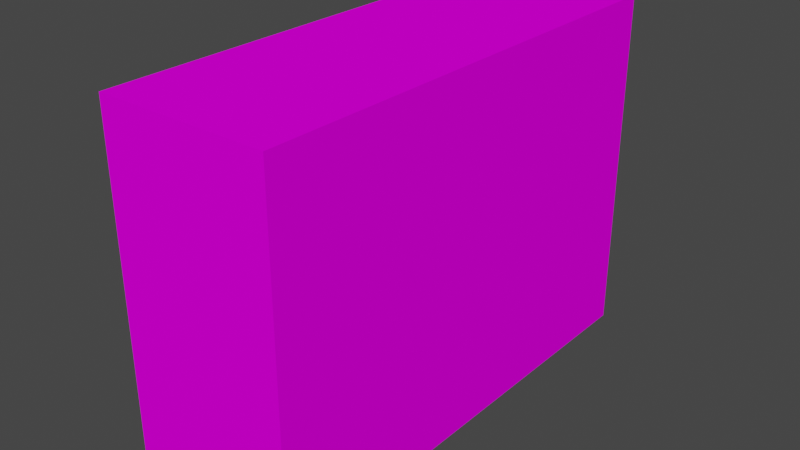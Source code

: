 # Source: shotgunammo.blend  (saved by Blender 3.2.14; exported with 4.5.12 LTS)
import bpy
from mathutils import Matrix  # noqa: F401  (used for matrix-valued properties, if any)

bpy.ops.wm.read_factory_settings(use_empty=True)
scene = bpy.context.scene
scene.name = 'Scene'

# ---- collections
col_collection = bpy.data.collections.new('Collection'); scene.collection.children.link(col_collection)

# ---- images (referenced by path relative to the original .blend; pixels are not part of the script)
import os
ASSET_DIR = os.environ.get("B2B_ASSET_DIR", "")  # directory of the original .blend (textures are referenced by path, not embedded)
HERE = os.path.dirname(os.path.abspath(__file__))  # packed textures are extracted next to this script under _unpacked/

def load_image(name, relpath, width, height, colorspace="sRGB"):
    """Load a texture the original file referenced (path relative to the .blend, or extracted next to this script)."""
    p = next((c for c in (os.path.join(HERE, relpath), os.path.join(ASSET_DIR, relpath)) if relpath and os.path.exists(c)), "")
    if p:
        img = bpy.data.images.load(p, check_existing=True)
        img.name = name
    else:  # same state as the original file: an image datablock whose file is absent (Cycles renders it pink)
        img = bpy.data.images.new(name, width, height)
        img.source = "FILE"
        img.filepath = "//" + (relpath or name)
    img.colorspace_settings.name = colorspace
    return img
img_shotgunshells_png = load_image('shotgunshells.png', 'shotgunshells.png', 1024, 1024, 'sRGB')

# ---- materials (node trees are filled in below, after node groups)
mat_shotgunshells = bpy.data.materials.new('shotgunshells')
mat_shotgunshells.alpha_threshold = 0.0
mat_shotgunshells.use_transparent_shadow = False
mat_shotgunshells.line_color = (0.0, 0.0, 0.0, 1.0)

# ---- material node trees
mat_shotgunshells.use_nodes = True; mat_shotgunshells.node_tree.nodes.clear()
_N = mat_shotgunshells.node_tree.nodes; _L = mat_shotgunshells.node_tree.links
n0 = _N.new('ShaderNodeOutputMaterial'); n0.name = 'Material Output'; n0.location = (300, 300)
n1 = _N.new('ShaderNodeBsdfPrincipled'); n1.name = 'Principled BSDF'; n1.location = (10, 300)
n1.distribution = 'GGX'
n1.subsurface_method = 'RANDOM_WALK_SKIN'
n1.inputs[2].default_value = 1.0
n1.inputs[3].default_value = 1.45
n1.inputs[13].default_value = 0.0
n1.inputs[27].default_value = (0.0, 0.0, 0.0, 1.0)
n1.inputs[28].default_value = 1.0
n2 = _N.new('ShaderNodeTexImage'); n2.name = 'Image Texture'; n2.location = (-433, 171)
n2.image = img_shotgunshells_png
n2.interpolation = 'Closest'
_L.new(n1.outputs[0], n0.inputs[0])
_L.new(n2.outputs[0], n1.inputs[0])
n0.is_active_output = True

# ---- world
world_world = bpy.data.worlds.new('World'); scene.world = world_world
world_world.use_nodes = True; world_world.node_tree.nodes.clear()
_N = world_world.node_tree.nodes; _L = world_world.node_tree.links
n0 = _N.new('ShaderNodeOutputWorld'); n0.name = 'World Output'; n0.location = (300, 300)
n1 = _N.new('ShaderNodeBackground'); n1.name = 'Background'; n1.location = (10, 300)
n1.inputs[0].default_value = (0.05088, 0.05088, 0.05088, 1.0)
_L.new(n1.outputs[0], n0.inputs[0])
n0.is_active_output = True
world_world.color = (0.05088, 0.05088, 0.05088)
world_world.use_sun_shadow = False
world_world.sun_shadow_jitter_overblur = 0.0

# ---- meshes
me_cube = bpy.data.meshes.new('Cube')
me_cube.from_pydata([(0.3577, 1.0, 0.7317), (0.3577, 1.0, -0.7317), (0.3577, -1.0, 0.7317), (0.3577, -1.0, -0.7317), (-0.3577, 1.0, 0.7317), (-0.3577, 1.0, -0.7317), (-0.3577, -1.0, 0.7317), (-0.3577, -1.0, -0.7317)], [], [(0, 4, 6, 2), (3, 2, 6, 7), (7, 6, 4, 5), (5, 1, 3, 7), (1, 0, 2, 3), (5, 4, 0, 1)])
_uv = me_cube.uv_layers.new(name='UVMap')
_uv.uv.foreach_set('vector', [-0.3086, 0.9818, -0.3086, 0.7248, 0.4098, 0.7248, 0.4098, 0.9818, 0.9355, 0.9818, 0.4098, 0.9818, 0.4098, 0.7248, 0.9355, 0.7248, 0.9965, 0.02772, 0.9965, 0.7593, -0.003352, 0.7593, -0.003352, 0.02772, 1.654, 0.7248, 1.654, 0.9818, 0.9355, 0.9818, 0.9355, 0.7248, 0.9965, 0.03014, 0.9965, 0.7618, -0.003352, 0.7618, -0.003352, 0.03014, -0.8342, 0.7248, -0.3086, 0.7248, -0.3086, 0.9818, -0.8342, 0.9818])
me_cube.materials.append(mat_shotgunshells)
me_cube.use_mirror_vertex_groups = False
me_cube.update()

# ---- objects
ob_cube = bpy.data.objects.new('Cube', me_cube)

# ---- transforms, parenting, visibility, modifiers, constraints
ob_cube.location = (0.0, 0.0, 0.0)
ob_cube.lock_rotations_4d = False
ob_cube.empty_display_type = 'ARROWS'
ob_cube.lineart.crease_threshold = 0.0

# ---- collection membership
col_collection.objects.link(ob_cube)

# ---- scene / render settings (as saved in the file)
scene.frame_start = 1; scene.frame_end = 250; scene.frame_set(1)
scene.render.engine = 'BLENDER_EEVEE_NEXT'
scene.cycles.sampling_pattern = 'TABULATED_SOBOL'
scene.cycles.use_light_tree = False
scene.view_settings.view_transform = 'Filmic'
bpy.context.view_layer.update()

# ---- added for rendering (the .blend has no active camera and no usable light): camera, sun
cam_auto = bpy.data.cameras.new('AutoCamera')
cam_auto.lens = 50.0
cam_auto.sensor_width = 36.0
cam_auto.clip_end = 1000.0
ob_auto_camera = bpy.data.objects.new('AutoCamera', cam_auto)
scene.collection.objects.link(ob_auto_camera)
ob_auto_camera.location = (2.38659, -2.8639, 1.90927)
ob_auto_camera.rotation_euler = (1.09748, -7.21219e-08, 0.694738)
scene.camera = ob_auto_camera
light_auto_sun = bpy.data.lights.new('AutoSun', 'SUN')
light_auto_sun.energy = 3.0
light_auto_sun.angle = 0.0523599
ob_auto_sun = bpy.data.objects.new('AutoSun', light_auto_sun)
scene.collection.objects.link(ob_auto_sun)
ob_auto_sun.rotation_euler = (0.872665, 0.174533, 0.523599)
bpy.context.view_layer.update()
